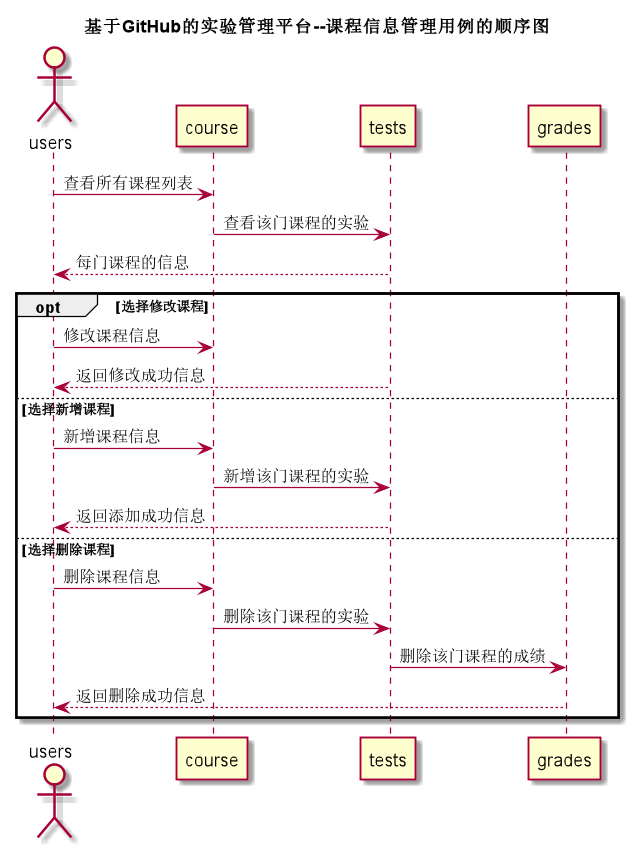

The diagram above was rendered by PlantUML. Its source (embedded in the PNG):
@startuml
title 基于GitHub的实验管理平台--课程信息管理用例的顺序图
actor users
users -> course: 查看所有课程列表
course -> tests:查看该门课程的实验
tests --> users:每门课程的信息
opt 选择修改课程
    users -> course:修改课程信息
    tests --> users: 返回修改成功信息
else 选择新增课程
    users -> course:新增课程信息
    course -> tests:新增该门课程的实验
    tests --> users: 返回添加成功信息
else 选择删除课程
    users -> course:删除课程信息
    course -> tests:删除该门课程的实验
    tests -> grades:删除该门课程的成绩
    grades --> users: 返回删除成功信息
end

@enduml